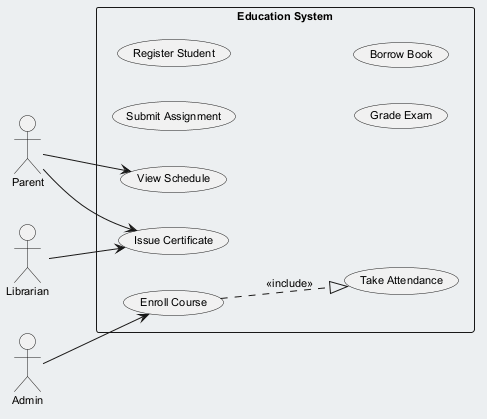

The diagram above was rendered by PlantUML. Its source (embedded in the PNG):
@startuml
skinparam backgroundColor #ECEFF1
skinparam classBackgroundColor #FFFFFF
skinparam classBorderColor #455A64
skinparam defaultFontSize 11
left to right direction
actor "Parent" as P
actor "Admin" as A
actor "Librarian" as L
rectangle "Education System" {
  usecase "Enroll Course" as UC_EnrollCourse
  usecase "Issue Certificate" as UC_IssueCertificate
  usecase "Take Attendance" as UC_TakeAttendance
  usecase "Submit Assignment" as UC_SubmitAssignment
  usecase "Register Student" as UC_RegisterStudent
  usecase "View Schedule" as UC_ViewSchedule
  usecase "Grade Exam" as UC_GradeExam
  usecase "Borrow Book" as UC_BorrowBook
}
P --> UC_ViewSchedule
P --> UC_IssueCertificate
A --> UC_EnrollCourse
L --> UC_IssueCertificate
UC_EnrollCourse ..|> UC_TakeAttendance : <<include>>
@enduml